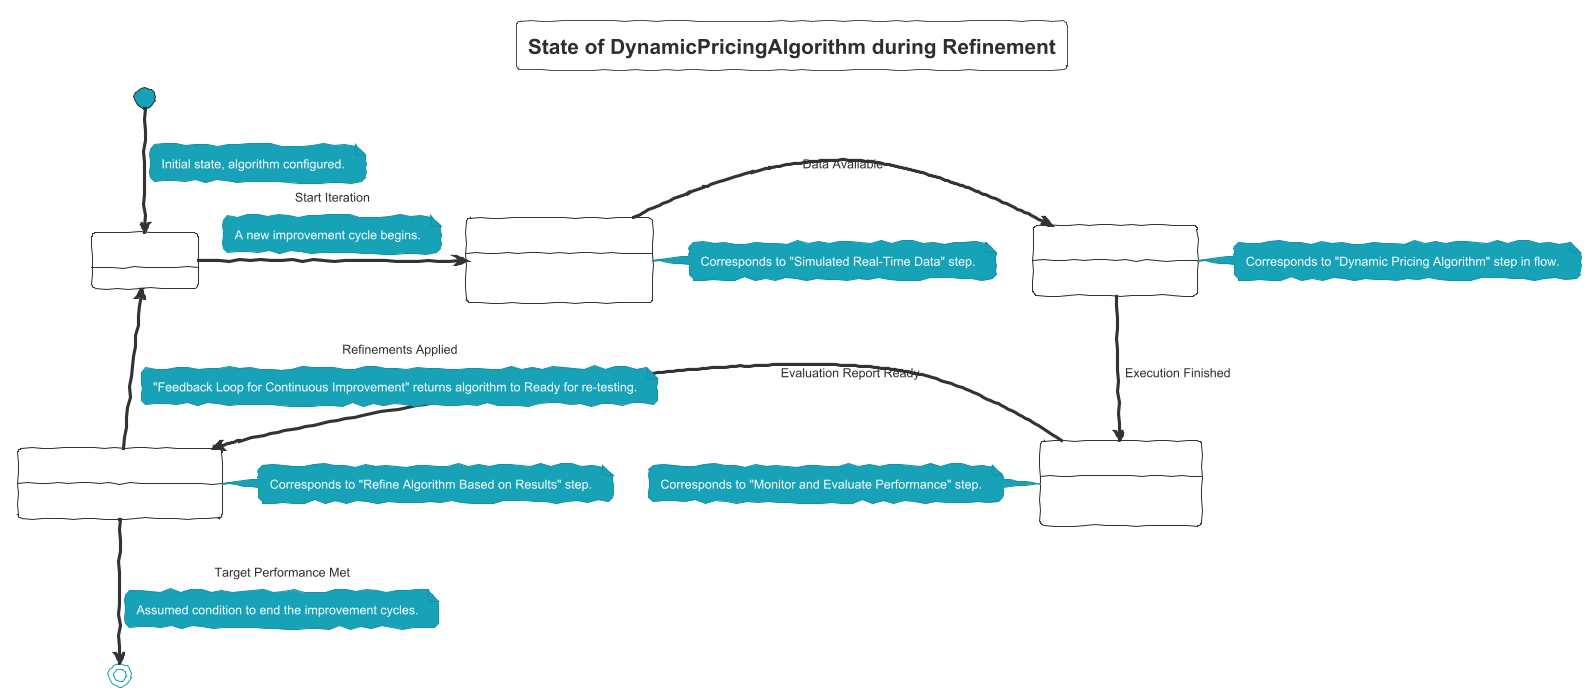

The diagram above was rendered by PlantUML. Its source (embedded in the PNG):
@startuml
!theme sketchy-outline
skinparam defaultFontName Cascadia Mono

title State of DynamicPricingAlgorithm during Refinement

state "Ready for Test" as Ready
state "Data Acquisition" as DataAcquiring
state "Executing In Test" as Testing
state "Performance Evaluation" as Evaluating
state "Under Refinement" as Refining

[*] --> Ready
note on link: Initial state, algorithm configured.

Ready -right-> DataAcquiring : Start Iteration
note on link: A new improvement cycle begins.
DataAcquiring : entry / Request simulated data
DataAcquiring : do / Generate or load data
note right of DataAcquiring: Corresponds to "Simulated Real-Time Data" step.

DataAcquiring -right-> Testing : Data Available
Testing : entry / Run algorithm logic
note right of Testing: Corresponds to "Dynamic Pricing Algorithm" step in flow.

Testing -down-> Evaluating : Execution Finished
Evaluating : entry / Collect metrics
Evaluating : do / Analyze performance
note left of Evaluating: Corresponds to "Monitor and Evaluate Performance" step.

Evaluating -left-> Refining : Evaluation Report Ready
Refining : entry / Apply changes to algorithm
note left of Refining: Corresponds to "Refine Algorithm Based on Results" step.

Refining -up-> Ready : Refinements Applied
note on link: "Feedback Loop for Continuous Improvement" returns algorithm to Ready for re-testing.

Refining -down-> [*] : Target Performance Met
note on link: Assumed condition to end the improvement cycles.

@enduml